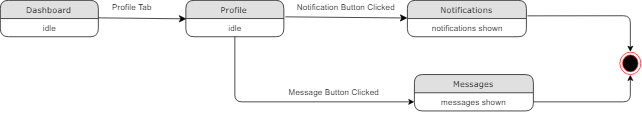

The diagram above was exported from draw.io. Its source (the exported page's mxGraphModel, read from the mxfile embedded in the PNG):
<mxGraphModel dx="1200" dy="621" grid="1" gridSize="10" guides="1" tooltips="1" connect="1" arrows="1" fold="1" page="1" pageScale="1" pageWidth="1100" pageHeight="850" background="#ffffff" math="0" shadow="0">
  <root>
    <mxCell id="0" />
    <mxCell id="1" parent="0" />
    <mxCell id="fjNlEd4nIXOPYDQXiLsd-108" style="edgeStyle=none;html=1;labelBackgroundColor=none;startFill=0;startSize=8;endFill=1;endSize=8;fontFamily=Verdana;fontSize=12;exitX=1.015;exitY=-0.093;exitDx=0;exitDy=0;exitPerimeter=0;" edge="1" parent="1" source="fjNlEd4nIXOPYDQXiLsd-115" target="fjNlEd4nIXOPYDQXiLsd-111">
      <mxGeometry relative="1" as="geometry" />
    </mxCell>
    <mxCell id="fjNlEd4nIXOPYDQXiLsd-109" value="Dashboard" style="swimlane;html=1;fontStyle=0;childLayout=stackLayout;horizontal=1;startSize=26;fillColor=#e0e0e0;horizontalStack=0;resizeParent=1;resizeLast=0;collapsible=1;marginBottom=0;swimlaneFillColor=#ffffff;align=center;rounded=1;shadow=0;comic=0;labelBackgroundColor=none;strokeColor=#000000;strokeWidth=1;fontFamily=Verdana;fontSize=12;fontColor=#000000;" vertex="1" parent="1">
      <mxGeometry y="134" width="140" height="52" as="geometry" />
    </mxCell>
    <mxCell id="fjNlEd4nIXOPYDQXiLsd-110" value="idle" style="text;html=1;strokeColor=none;fillColor=none;spacingLeft=4;spacingRight=4;whiteSpace=wrap;overflow=hidden;rotatable=0;points=[[0,0.5],[1,0.5]];portConstraint=eastwest;align=center;" vertex="1" parent="fjNlEd4nIXOPYDQXiLsd-109">
      <mxGeometry y="26" width="140" height="26" as="geometry" />
    </mxCell>
    <mxCell id="fjNlEd4nIXOPYDQXiLsd-111" value="Notifications" style="swimlane;html=1;fontStyle=0;childLayout=stackLayout;horizontal=1;startSize=26;fillColor=#e0e0e0;horizontalStack=0;resizeParent=1;resizeLast=0;collapsible=1;marginBottom=0;swimlaneFillColor=#ffffff;align=center;rounded=1;shadow=0;comic=0;labelBackgroundColor=none;strokeColor=#000000;strokeWidth=1;fontFamily=Verdana;fontSize=12;fontColor=#000000;" vertex="1" parent="1">
      <mxGeometry x="581.5" y="134" width="170" height="52" as="geometry" />
    </mxCell>
    <mxCell id="fjNlEd4nIXOPYDQXiLsd-112" value="notifications shown" style="text;html=1;strokeColor=none;fillColor=none;spacingLeft=4;spacingRight=4;whiteSpace=wrap;overflow=hidden;rotatable=0;points=[[0,0.5],[1,0.5]];portConstraint=eastwest;align=center;" vertex="1" parent="fjNlEd4nIXOPYDQXiLsd-111">
      <mxGeometry y="26" width="170" height="26" as="geometry" />
    </mxCell>
    <mxCell id="fjNlEd4nIXOPYDQXiLsd-114" value="Profile" style="swimlane;html=1;fontStyle=0;childLayout=stackLayout;horizontal=1;startSize=26;fillColor=#e0e0e0;horizontalStack=0;resizeParent=1;resizeLast=0;collapsible=1;marginBottom=0;swimlaneFillColor=#ffffff;align=center;rounded=1;shadow=0;comic=0;labelBackgroundColor=none;strokeColor=#000000;strokeWidth=1;fontFamily=Verdana;fontSize=12;fontColor=#000000;" vertex="1" parent="1">
      <mxGeometry x="265" y="134" width="140" height="52" as="geometry" />
    </mxCell>
    <mxCell id="fjNlEd4nIXOPYDQXiLsd-115" value="idle" style="text;html=1;strokeColor=none;fillColor=none;spacingLeft=4;spacingRight=4;whiteSpace=wrap;overflow=hidden;rotatable=0;points=[[0,0.5],[1,0.5]];portConstraint=eastwest;align=center;" vertex="1" parent="fjNlEd4nIXOPYDQXiLsd-114">
      <mxGeometry y="26" width="140" height="26" as="geometry" />
    </mxCell>
    <mxCell id="fjNlEd4nIXOPYDQXiLsd-116" style="edgeStyle=none;html=1;labelBackgroundColor=none;startFill=0;startSize=8;endFill=1;endSize=8;fontFamily=Verdana;fontSize=12;entryX=0;entryY=0.5;entryDx=0;entryDy=0;" edge="1" parent="1" target="fjNlEd4nIXOPYDQXiLsd-114">
      <mxGeometry relative="1" as="geometry">
        <mxPoint x="240" y="158" as="targetPoint" />
        <mxPoint x="140" y="159" as="sourcePoint" />
      </mxGeometry>
    </mxCell>
    <mxCell id="fjNlEd4nIXOPYDQXiLsd-119" value="Profile Tab" style="text;html=1;resizable=0;points=[];autosize=1;align=left;verticalAlign=top;spacingTop=-4;fontColor=#000000;" vertex="1" parent="1">
      <mxGeometry x="157.5" y="134" width="70" height="20" as="geometry" />
    </mxCell>
    <mxCell id="fjNlEd4nIXOPYDQXiLsd-121" value="" style="ellipse;html=1;shape=endState;fillColor=#000000;strokeColor=#ff0000;fontColor=#000000;" vertex="1" parent="1">
      <mxGeometry x="885" y="208" width="30" height="32" as="geometry" />
    </mxCell>
    <mxCell id="fjNlEd4nIXOPYDQXiLsd-123" value="Notification Button Clicked" style="text;html=1;resizable=0;points=[];autosize=1;align=left;verticalAlign=top;spacingTop=-4;fontColor=#000000;" vertex="1" parent="1">
      <mxGeometry x="421.5" y="134" width="160" height="20" as="geometry" />
    </mxCell>
    <mxCell id="fjNlEd4nIXOPYDQXiLsd-124" value="" style="endArrow=classic;html=1;fontColor=#000000;exitX=1.012;exitY=-0.143;exitDx=0;exitDy=0;exitPerimeter=0;entryX=0.5;entryY=0;entryDx=0;entryDy=0;" edge="1" parent="1" source="fjNlEd4nIXOPYDQXiLsd-112" target="fjNlEd4nIXOPYDQXiLsd-121">
      <mxGeometry width="50" height="50" relative="1" as="geometry">
        <mxPoint x="436" y="472" as="sourcePoint" />
        <mxPoint x="860" y="153" as="targetPoint" />
        <Array as="points">
          <mxPoint x="900" y="156" />
        </Array>
      </mxGeometry>
    </mxCell>
    <mxCell id="fjNlEd4nIXOPYDQXiLsd-142" value="Messages" style="swimlane;html=1;fontStyle=0;childLayout=stackLayout;horizontal=1;startSize=26;fillColor=#e0e0e0;horizontalStack=0;resizeParent=1;resizeLast=0;collapsible=1;marginBottom=0;swimlaneFillColor=#ffffff;align=center;rounded=1;shadow=0;comic=0;labelBackgroundColor=none;strokeColor=#000000;strokeWidth=1;fontFamily=Verdana;fontSize=12;fontColor=#000000;" vertex="1" parent="1">
      <mxGeometry x="591.5" y="240" width="170" height="52" as="geometry" />
    </mxCell>
    <mxCell id="fjNlEd4nIXOPYDQXiLsd-143" value="messages shown" style="text;html=1;strokeColor=none;fillColor=none;spacingLeft=4;spacingRight=4;whiteSpace=wrap;overflow=hidden;rotatable=0;points=[[0,0.5],[1,0.5]];portConstraint=eastwest;align=center;" vertex="1" parent="fjNlEd4nIXOPYDQXiLsd-142">
      <mxGeometry y="26" width="170" height="26" as="geometry" />
    </mxCell>
    <mxCell id="fjNlEd4nIXOPYDQXiLsd-144" value="" style="endArrow=classic;html=1;fontColor=#000000;entryX=0;entryY=0.5;entryDx=0;entryDy=0;" edge="1" parent="1" source="fjNlEd4nIXOPYDQXiLsd-115" target="fjNlEd4nIXOPYDQXiLsd-143">
      <mxGeometry width="50" height="50" relative="1" as="geometry">
        <mxPoint x="350" y="330" as="sourcePoint" />
        <mxPoint x="400" y="280" as="targetPoint" />
        <Array as="points">
          <mxPoint x="335" y="279" />
        </Array>
      </mxGeometry>
    </mxCell>
    <mxCell id="fjNlEd4nIXOPYDQXiLsd-145" value="Message Button Clicked" style="text;html=1;resizable=0;points=[];autosize=1;align=left;verticalAlign=top;spacingTop=-4;fontColor=#000000;" vertex="1" parent="1">
      <mxGeometry x="410" y="256" width="140" height="20" as="geometry" />
    </mxCell>
    <mxCell id="fjNlEd4nIXOPYDQXiLsd-146" value="" style="endArrow=classic;html=1;fontColor=#000000;exitX=1;exitY=0.5;exitDx=0;exitDy=0;entryX=0.5;entryY=1;entryDx=0;entryDy=0;" edge="1" parent="1" source="fjNlEd4nIXOPYDQXiLsd-143" target="fjNlEd4nIXOPYDQXiLsd-121">
      <mxGeometry width="50" height="50" relative="1" as="geometry">
        <mxPoint x="870" y="330" as="sourcePoint" />
        <mxPoint x="920" y="280" as="targetPoint" />
        <Array as="points">
          <mxPoint x="900" y="279" />
        </Array>
      </mxGeometry>
    </mxCell>
  </root>
</mxGraphModel>